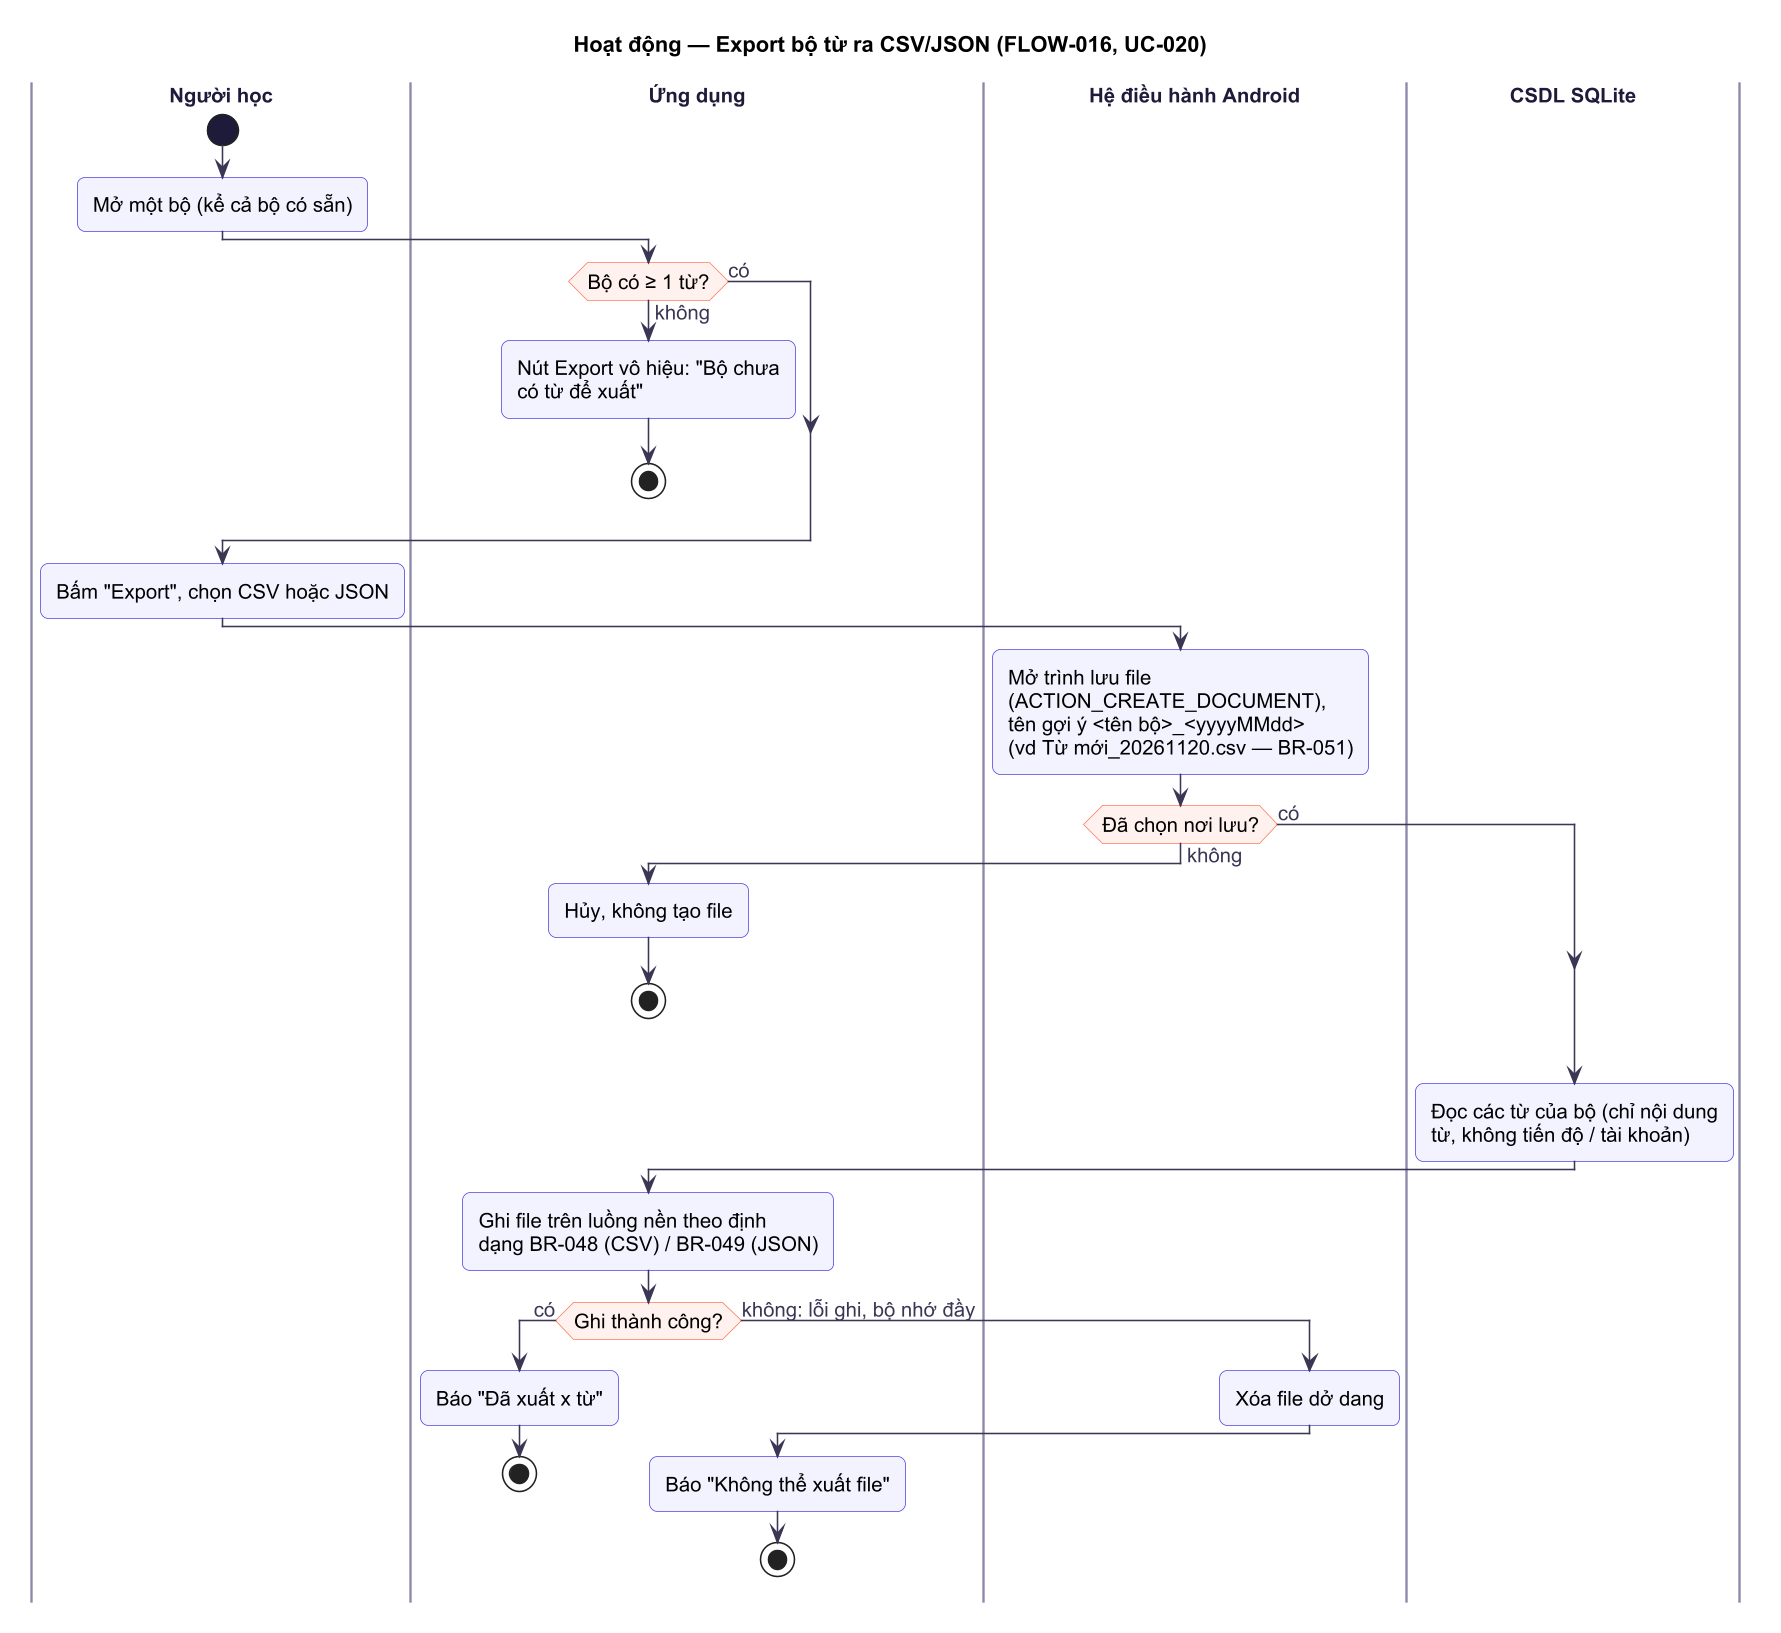

The diagram above was rendered by PlantUML. Its source (embedded in the PNG):
@startuml
!include ../_style.puml
title Hoạt động — Export bộ từ ra CSV/JSON (FLOW-016, UC-020)

|Người học|
|Ứng dụng|
|Hệ điều hành Android|
|CSDL SQLite|
|Người học|
start
:Mở một bộ (kể cả bộ có sẵn);
|Ứng dụng|
if (Bộ có ≥ 1 từ?) then (không)
  :Nút Export vô hiệu: "Bộ chưa
  có từ để xuất";
  stop
else (có)
endif
|Người học|
:Bấm "Export", chọn CSV hoặc JSON;
|Hệ điều hành Android|
:Mở trình lưu file
(ACTION_CREATE_DOCUMENT),
tên gợi ý <tên bộ>_<yyyyMMdd>
(vd Từ mới_20261120.csv — BR-051);
if (Đã chọn nơi lưu?) then (không)
  |Ứng dụng|
  :Hủy, không tạo file;
  stop
else (có)
endif
|CSDL SQLite|
:Đọc các từ của bộ (chỉ nội dung
từ, không tiến độ / tài khoản);
|Ứng dụng|
:Ghi file trên luồng nền theo định
dạng BR-048 (CSV) / BR-049 (JSON);
if (Ghi thành công?) then (có)
  :Báo "Đã xuất x từ";
  stop
else (không: lỗi ghi, bộ nhớ đầy)
  |Hệ điều hành Android|
  :Xóa file dở dang;
  |Ứng dụng|
  :Báo "Không thể xuất file";
  stop
endif
@enduml